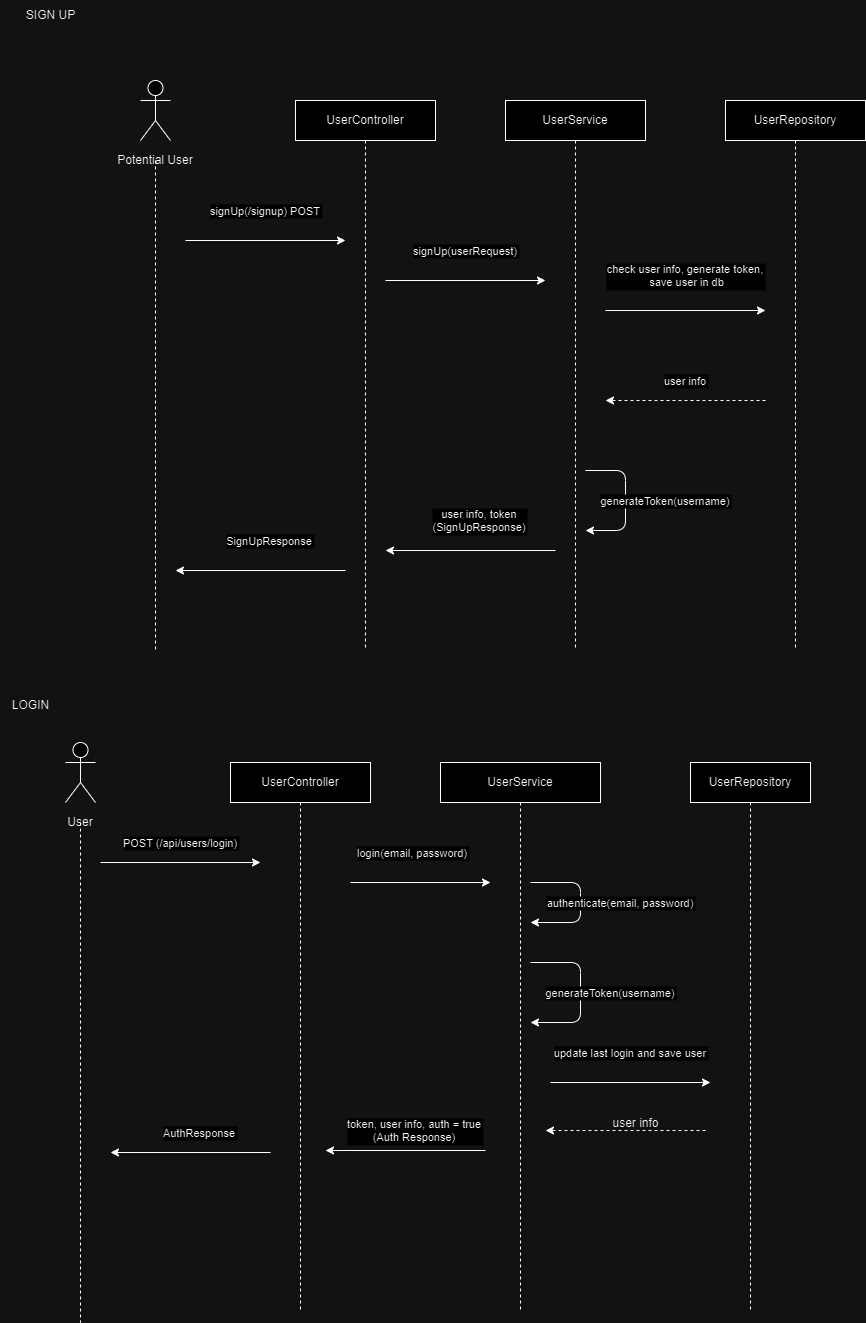

The diagram above was exported from draw.io. Its source (the exported page's mxGraphModel, read from the mxfile embedded in the PNG):
<mxGraphModel dx="776" dy="741" grid="1" gridSize="10" guides="1" tooltips="1" connect="1" arrows="1" fold="1" page="1" pageScale="1" pageWidth="827" pageHeight="1169" math="0" shadow="0">
  <root>
    <mxCell id="0" />
    <mxCell id="1" parent="0" />
    <mxCell id="lifeline1" value="Potential User" style="shape=umlLifeline;perimeter=rectanglePerimeter;whiteSpace=wrap;html=1;size=0;" parent="1" vertex="1" connectable="0">
      <mxGeometry x="120" y="370" width="140" height="490" as="geometry" />
    </mxCell>
    <mxCell id="lifeline2" value="UserService" style="shape=umlLifeline;perimeter=rectanglePerimeter;whiteSpace=wrap;html=1;" parent="1" vertex="1" connectable="0">
      <mxGeometry x="540" y="310" width="140" height="550" as="geometry" />
    </mxCell>
    <mxCell id="lifeline3" value="UserRepository" style="shape=umlLifeline;perimeter=rectanglePerimeter;whiteSpace=wrap;html=1;" parent="1" vertex="1" connectable="0">
      <mxGeometry x="760" y="310" width="140" height="550" as="geometry" />
    </mxCell>
    <mxCell id="message1" value="signUp(userRequest)" parent="1" edge="1">
      <mxGeometry y="30" relative="1" as="geometry">
        <mxPoint x="420" y="490" as="sourcePoint" />
        <mxPoint x="580" y="490" as="targetPoint" />
        <mxPoint as="offset" />
      </mxGeometry>
    </mxCell>
    <mxCell id="message2" value="check user info, generate token,&#10; save user in db" parent="1" edge="1">
      <mxGeometry y="35" relative="1" as="geometry">
        <mxPoint x="640" y="520" as="sourcePoint" />
        <mxPoint x="800" y="520" as="targetPoint" />
        <mxPoint as="offset" />
      </mxGeometry>
    </mxCell>
    <mxCell id="message3" value="user info" style="dashed=1;" parent="1" edge="1">
      <mxGeometry y="-20" relative="1" as="geometry">
        <mxPoint x="800" y="610" as="sourcePoint" />
        <mxPoint x="640" y="610" as="targetPoint" />
        <mxPoint as="offset" />
      </mxGeometry>
    </mxCell>
    <mxCell id="message4" value="generateToken(username)" parent="1" edge="1">
      <mxGeometry y="40" relative="1" as="geometry">
        <mxPoint x="620" y="680" as="sourcePoint" />
        <mxPoint x="620" y="740" as="targetPoint" />
        <Array as="points">
          <mxPoint x="660" y="680" />
          <mxPoint x="660" y="740" />
        </Array>
        <mxPoint as="offset" />
      </mxGeometry>
    </mxCell>
    <mxCell id="message5" value="SignUpResponse" parent="1" edge="1">
      <mxGeometry x="-0.1111" y="-30" relative="1" as="geometry">
        <mxPoint x="380" y="780" as="sourcePoint" />
        <mxPoint x="210" y="780" as="targetPoint" />
        <mxPoint as="offset" />
      </mxGeometry>
    </mxCell>
    <mxCell id="Vj1QfE1wNHo8hOhHOwFm-1" value="UserController" style="shape=umlLifeline;perimeter=rectanglePerimeter;whiteSpace=wrap;html=1;" parent="1" vertex="1" connectable="0">
      <mxGeometry x="330" y="310" width="140" height="550" as="geometry" />
    </mxCell>
    <mxCell id="Vj1QfE1wNHo8hOhHOwFm-2" value="" style="shape=umlActor;verticalLabelPosition=bottom;verticalAlign=top;html=1;outlineConnect=0;" parent="1" vertex="1">
      <mxGeometry x="175" y="290" width="30" height="60" as="geometry" />
    </mxCell>
    <mxCell id="Vj1QfE1wNHo8hOhHOwFm-4" value="signUp(/signup) POST" parent="1" edge="1">
      <mxGeometry y="30" relative="1" as="geometry">
        <mxPoint x="220" y="450" as="sourcePoint" />
        <mxPoint x="380" y="450" as="targetPoint" />
        <mxPoint as="offset" />
      </mxGeometry>
    </mxCell>
    <mxCell id="Vj1QfE1wNHo8hOhHOwFm-5" value="SIGN UP" style="text;html=1;align=center;verticalAlign=middle;resizable=0;points=[];autosize=1;strokeColor=none;fillColor=none;" parent="1" vertex="1">
      <mxGeometry x="50" y="210" width="70" height="30" as="geometry" />
    </mxCell>
    <mxCell id="Vj1QfE1wNHo8hOhHOwFm-6" value="User&lt;br&gt;" style="shape=umlLifeline;perimeter=rectanglePerimeter;whiteSpace=wrap;html=1;size=0;" parent="1" vertex="1" connectable="0">
      <mxGeometry x="45" y="1032" width="140" height="500" as="geometry" />
    </mxCell>
    <mxCell id="Vj1QfE1wNHo8hOhHOwFm-7" value="UserController" style="shape=umlLifeline;perimeter=rectanglePerimeter;whiteSpace=wrap;html=1;" parent="1" vertex="1" connectable="0">
      <mxGeometry x="265" y="972" width="140" height="550" as="geometry" />
    </mxCell>
    <mxCell id="Vj1QfE1wNHo8hOhHOwFm-8" value="UserService" style="shape=umlLifeline;perimeter=rectanglePerimeter;whiteSpace=wrap;html=1;" parent="1" vertex="1" connectable="0">
      <mxGeometry x="475" y="972" width="160" height="550" as="geometry" />
    </mxCell>
    <mxCell id="Vj1QfE1wNHo8hOhHOwFm-9" value="UserRepository" style="shape=umlLifeline;perimeter=rectanglePerimeter;whiteSpace=wrap;html=1;" parent="1" vertex="1" connectable="0">
      <mxGeometry x="725" y="972" width="120" height="550" as="geometry" />
    </mxCell>
    <mxCell id="Vj1QfE1wNHo8hOhHOwFm-10" value="POST (/api/users/login)" parent="1" edge="1">
      <mxGeometry y="20" relative="1" as="geometry">
        <mxPoint x="135" y="1072" as="sourcePoint" />
        <mxPoint x="295" y="1072" as="targetPoint" />
        <mxPoint as="offset" />
      </mxGeometry>
    </mxCell>
    <mxCell id="Vj1QfE1wNHo8hOhHOwFm-11" value="authenticate(email, password)" parent="1" edge="1">
      <mxGeometry y="40" relative="1" as="geometry">
        <mxPoint x="565" y="1092" as="sourcePoint" />
        <mxPoint x="565" y="1132" as="targetPoint" />
        <Array as="points">
          <mxPoint x="615" y="1092" />
          <mxPoint x="615" y="1132" />
        </Array>
        <mxPoint as="offset" />
      </mxGeometry>
    </mxCell>
    <mxCell id="Vj1QfE1wNHo8hOhHOwFm-12" value="generateToken(username)" parent="1" edge="1">
      <mxGeometry y="30" relative="1" as="geometry">
        <mxPoint x="565" y="1172" as="sourcePoint" />
        <mxPoint x="565" y="1232" as="targetPoint" />
        <Array as="points">
          <mxPoint x="615" y="1172" />
          <mxPoint x="615" y="1232" />
        </Array>
        <mxPoint as="offset" />
      </mxGeometry>
    </mxCell>
    <mxCell id="Vj1QfE1wNHo8hOhHOwFm-13" value="update last login and save user" parent="1" edge="1">
      <mxGeometry y="30" relative="1" as="geometry">
        <mxPoint x="585" y="1292" as="sourcePoint" />
        <mxPoint x="745" y="1292" as="targetPoint" />
        <mxPoint as="offset" />
      </mxGeometry>
    </mxCell>
    <mxCell id="Vj1QfE1wNHo8hOhHOwFm-14" value="token, user info, auth = true&#10;(Auth Response)" parent="1" edge="1">
      <mxGeometry x="-0.1111" y="-20" relative="1" as="geometry">
        <mxPoint x="520" y="1360" as="sourcePoint" />
        <mxPoint x="360" y="1360" as="targetPoint" />
        <mxPoint as="offset" />
      </mxGeometry>
    </mxCell>
    <mxCell id="Vj1QfE1wNHo8hOhHOwFm-15" value="" style="shape=umlActor;verticalLabelPosition=bottom;verticalAlign=top;html=1;outlineConnect=0;" parent="1" vertex="1">
      <mxGeometry x="100" y="952" width="30" height="60" as="geometry" />
    </mxCell>
    <mxCell id="Vj1QfE1wNHo8hOhHOwFm-16" value="login(email, password)" parent="1" edge="1">
      <mxGeometry x="-0.1111" y="30" relative="1" as="geometry">
        <mxPoint x="385" y="1092" as="sourcePoint" />
        <mxPoint x="525" y="1092" as="targetPoint" />
        <Array as="points" />
        <mxPoint as="offset" />
      </mxGeometry>
    </mxCell>
    <mxCell id="Vj1QfE1wNHo8hOhHOwFm-17" value="AuthResponse" parent="1" edge="1">
      <mxGeometry x="-0.1111" y="-20" relative="1" as="geometry">
        <mxPoint x="305" y="1362" as="sourcePoint" />
        <mxPoint x="145" y="1362" as="targetPoint" />
        <mxPoint as="offset" />
      </mxGeometry>
    </mxCell>
    <mxCell id="Vj1QfE1wNHo8hOhHOwFm-18" value="LOGIN" style="text;html=1;align=center;verticalAlign=middle;resizable=0;points=[];autosize=1;strokeColor=none;fillColor=none;" parent="1" vertex="1">
      <mxGeometry x="35" y="900" width="60" height="30" as="geometry" />
    </mxCell>
    <mxCell id="Vj1QfE1wNHo8hOhHOwFm-19" value="user info, token&#10;(SignUpResponse)" parent="1" edge="1">
      <mxGeometry x="-0.1111" y="-30" relative="1" as="geometry">
        <mxPoint x="590" y="760" as="sourcePoint" />
        <mxPoint x="420" y="760" as="targetPoint" />
        <mxPoint as="offset" />
      </mxGeometry>
    </mxCell>
    <mxCell id="IgdvhYgHXxIOM5uCUKpu-1" value="" style="edgeStyle=none;orthogonalLoop=1;jettySize=auto;html=1;rounded=0;dashed=1;" edge="1" parent="1">
      <mxGeometry width="100" relative="1" as="geometry">
        <mxPoint x="740" y="1340" as="sourcePoint" />
        <mxPoint x="580" y="1340" as="targetPoint" />
        <Array as="points" />
      </mxGeometry>
    </mxCell>
    <mxCell id="IgdvhYgHXxIOM5uCUKpu-3" value="user info" style="text;html=1;align=center;verticalAlign=middle;resizable=0;points=[];autosize=1;strokeColor=none;fillColor=none;" vertex="1" parent="1">
      <mxGeometry x="635" y="1318" width="70" height="30" as="geometry" />
    </mxCell>
  </root>
</mxGraphModel>